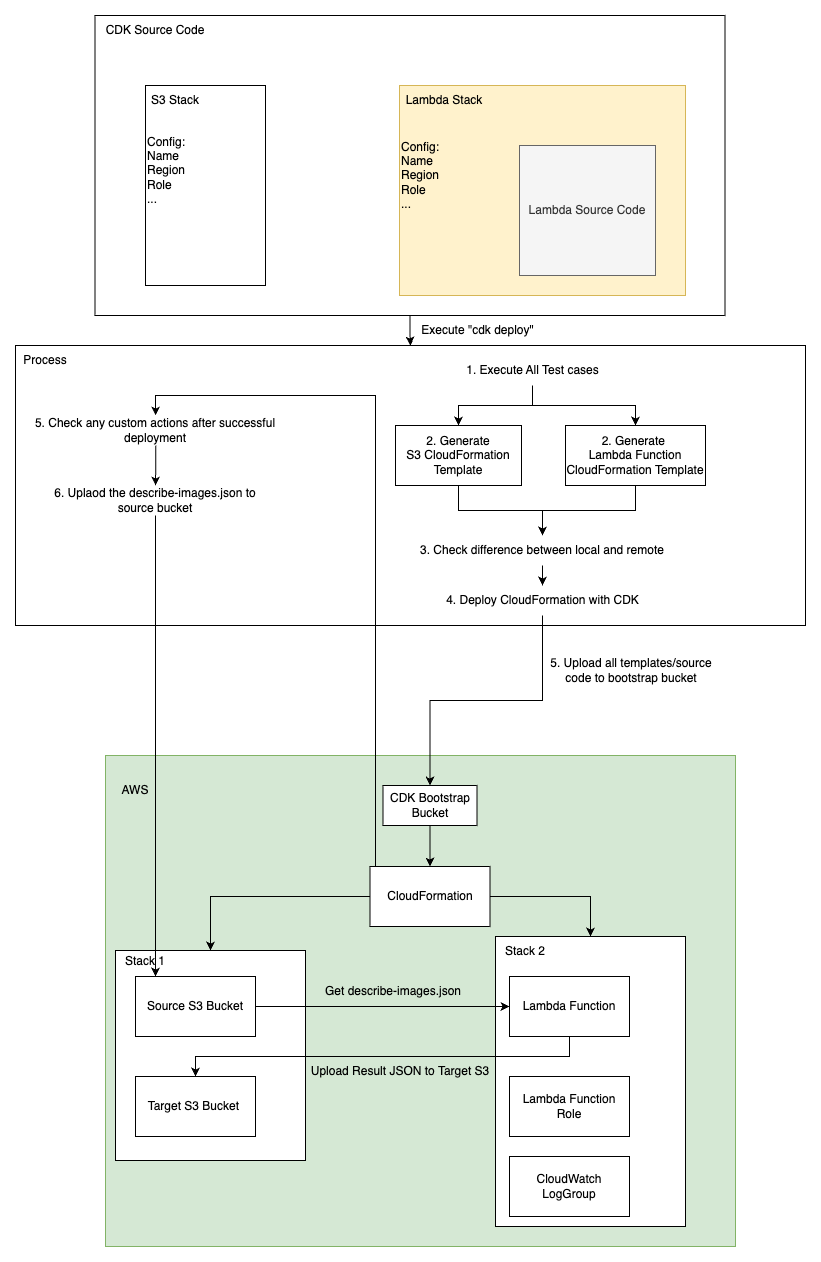

The diagram above was exported from draw.io. Its source (the exported page's mxGraphModel, read from the mxfile embedded in the PNG):
<mxGraphModel dx="1625" dy="897" grid="1" gridSize="10" guides="1" tooltips="1" connect="1" arrows="1" fold="1" page="1" pageScale="1" pageWidth="827" pageHeight="1169" math="0" shadow="0">
  <root>
    <mxCell id="0" />
    <mxCell id="1" parent="0" />
    <mxCell id="ZyGN23FuKiYCEg_8TYao-19" value="" style="rounded=0;whiteSpace=wrap;html=1;fillColor=none;" vertex="1" parent="1">
      <mxGeometry x="30" y="390" width="790" height="280" as="geometry" />
    </mxCell>
    <mxCell id="ZyGN23FuKiYCEg_8TYao-6" value="" style="rounded=0;whiteSpace=wrap;html=1;fillColor=#d5e8d4;strokeColor=#82b366;" vertex="1" parent="1">
      <mxGeometry x="120" y="800" width="630" height="491" as="geometry" />
    </mxCell>
    <mxCell id="ZyGN23FuKiYCEg_8TYao-32" value="" style="rounded=0;whiteSpace=wrap;html=1;" vertex="1" parent="1">
      <mxGeometry x="510" y="981" width="190" height="290" as="geometry" />
    </mxCell>
    <mxCell id="ZyGN23FuKiYCEg_8TYao-30" value="" style="rounded=0;whiteSpace=wrap;html=1;" vertex="1" parent="1">
      <mxGeometry x="130" y="995" width="190" height="210" as="geometry" />
    </mxCell>
    <mxCell id="ZyGN23FuKiYCEg_8TYao-74" style="edgeStyle=orthogonalEdgeStyle;rounded=0;orthogonalLoop=1;jettySize=auto;html=1;" edge="1" parent="1" source="ZyGN23FuKiYCEg_8TYao-1" target="ZyGN23FuKiYCEg_8TYao-19">
      <mxGeometry relative="1" as="geometry" />
    </mxCell>
    <mxCell id="ZyGN23FuKiYCEg_8TYao-1" value="" style="rounded=0;whiteSpace=wrap;html=1;fillColor=none;" vertex="1" parent="1">
      <mxGeometry x="109.5" y="60" width="630" height="300" as="geometry" />
    </mxCell>
    <mxCell id="ZyGN23FuKiYCEg_8TYao-3" value="CDK Source Code" style="text;html=1;align=center;verticalAlign=middle;whiteSpace=wrap;rounded=0;" vertex="1" parent="1">
      <mxGeometry x="110" y="60" width="120" height="30" as="geometry" />
    </mxCell>
    <mxCell id="ZyGN23FuKiYCEg_8TYao-7" value="" style="rounded=0;whiteSpace=wrap;html=1;" vertex="1" parent="1">
      <mxGeometry x="160" y="130" width="120" height="200" as="geometry" />
    </mxCell>
    <mxCell id="ZyGN23FuKiYCEg_8TYao-8" value="" style="rounded=0;whiteSpace=wrap;html=1;fillColor=#fff2cc;strokeColor=#d6b656;" vertex="1" parent="1">
      <mxGeometry x="414" y="130" width="286" height="210" as="geometry" />
    </mxCell>
    <mxCell id="ZyGN23FuKiYCEg_8TYao-9" value="&lt;span style=&quot;background-color: initial;&quot;&gt;Lambda&lt;/span&gt;&amp;nbsp;Source Code" style="rounded=0;whiteSpace=wrap;html=1;fillColor=#f5f5f5;fontColor=#333333;strokeColor=#666666;" vertex="1" parent="1">
      <mxGeometry x="534" y="190" width="136" height="130" as="geometry" />
    </mxCell>
    <mxCell id="ZyGN23FuKiYCEg_8TYao-10" value="Lambda Stack" style="text;html=1;align=center;verticalAlign=middle;whiteSpace=wrap;rounded=0;" vertex="1" parent="1">
      <mxGeometry x="414" y="130" width="90" height="30" as="geometry" />
    </mxCell>
    <mxCell id="ZyGN23FuKiYCEg_8TYao-12" value="S3 Stack" style="text;html=1;align=center;verticalAlign=middle;whiteSpace=wrap;rounded=0;" vertex="1" parent="1">
      <mxGeometry x="160" y="130" width="60" height="30" as="geometry" />
    </mxCell>
    <mxCell id="ZyGN23FuKiYCEg_8TYao-13" value="Config:&lt;div&gt;Name&lt;br&gt;Region&lt;br&gt;Role&lt;/div&gt;&lt;div&gt;...&lt;/div&gt;" style="text;html=1;align=left;verticalAlign=middle;whiteSpace=wrap;rounded=0;" vertex="1" parent="1">
      <mxGeometry x="160" y="155" width="120" height="120" as="geometry" />
    </mxCell>
    <mxCell id="ZyGN23FuKiYCEg_8TYao-16" value="Config:&lt;div&gt;Name&lt;br&gt;Region&lt;br&gt;Role&lt;/div&gt;&lt;div&gt;...&lt;/div&gt;" style="text;html=1;align=left;verticalAlign=middle;whiteSpace=wrap;rounded=0;" vertex="1" parent="1">
      <mxGeometry x="414" y="160" width="120" height="120" as="geometry" />
    </mxCell>
    <mxCell id="ZyGN23FuKiYCEg_8TYao-41" style="edgeStyle=orthogonalEdgeStyle;rounded=0;orthogonalLoop=1;jettySize=auto;html=1;" edge="1" parent="1" source="ZyGN23FuKiYCEg_8TYao-5" target="ZyGN23FuKiYCEg_8TYao-38">
      <mxGeometry relative="1" as="geometry" />
    </mxCell>
    <mxCell id="ZyGN23FuKiYCEg_8TYao-5" value="&lt;div&gt;2. Generate&lt;/div&gt;S3 CloudFormation Template" style="rounded=0;whiteSpace=wrap;html=1;" vertex="1" parent="1">
      <mxGeometry x="410" y="470" width="126" height="60" as="geometry" />
    </mxCell>
    <mxCell id="ZyGN23FuKiYCEg_8TYao-42" style="edgeStyle=orthogonalEdgeStyle;rounded=0;orthogonalLoop=1;jettySize=auto;html=1;" edge="1" parent="1" source="ZyGN23FuKiYCEg_8TYao-4" target="ZyGN23FuKiYCEg_8TYao-38">
      <mxGeometry relative="1" as="geometry" />
    </mxCell>
    <mxCell id="ZyGN23FuKiYCEg_8TYao-4" value="2. Generate&amp;nbsp;&lt;div&gt;Lambda Function CloudFormation Template&lt;/div&gt;" style="rounded=0;whiteSpace=wrap;html=1;" vertex="1" parent="1">
      <mxGeometry x="580" y="470" width="140" height="60" as="geometry" />
    </mxCell>
    <mxCell id="ZyGN23FuKiYCEg_8TYao-82" style="edgeStyle=orthogonalEdgeStyle;rounded=0;orthogonalLoop=1;jettySize=auto;html=1;" edge="1" parent="1" source="ZyGN23FuKiYCEg_8TYao-23" target="ZyGN23FuKiYCEg_8TYao-81">
      <mxGeometry relative="1" as="geometry" />
    </mxCell>
    <mxCell id="ZyGN23FuKiYCEg_8TYao-23" value="4. Deploy CloudFormation with CDK" style="text;html=1;align=center;verticalAlign=middle;whiteSpace=wrap;rounded=0;" vertex="1" parent="1">
      <mxGeometry x="456.5" y="630" width="201" height="30" as="geometry" />
    </mxCell>
    <mxCell id="ZyGN23FuKiYCEg_8TYao-24" value="AWS" style="text;html=1;align=center;verticalAlign=middle;whiteSpace=wrap;rounded=0;" vertex="1" parent="1">
      <mxGeometry x="120" y="820" width="60" height="30" as="geometry" />
    </mxCell>
    <mxCell id="ZyGN23FuKiYCEg_8TYao-46" style="edgeStyle=orthogonalEdgeStyle;rounded=0;orthogonalLoop=1;jettySize=auto;html=1;" edge="1" parent="1" source="ZyGN23FuKiYCEg_8TYao-25" target="ZyGN23FuKiYCEg_8TYao-30">
      <mxGeometry relative="1" as="geometry" />
    </mxCell>
    <mxCell id="ZyGN23FuKiYCEg_8TYao-47" style="edgeStyle=orthogonalEdgeStyle;rounded=0;orthogonalLoop=1;jettySize=auto;html=1;" edge="1" parent="1" source="ZyGN23FuKiYCEg_8TYao-25" target="ZyGN23FuKiYCEg_8TYao-32">
      <mxGeometry relative="1" as="geometry" />
    </mxCell>
    <mxCell id="ZyGN23FuKiYCEg_8TYao-50" style="edgeStyle=orthogonalEdgeStyle;rounded=0;orthogonalLoop=1;jettySize=auto;html=1;" edge="1" parent="1" source="ZyGN23FuKiYCEg_8TYao-26" target="ZyGN23FuKiYCEg_8TYao-28">
      <mxGeometry relative="1" as="geometry" />
    </mxCell>
    <mxCell id="ZyGN23FuKiYCEg_8TYao-26" value="Source S3&amp;nbsp;&lt;span style=&quot;background-color: initial;&quot;&gt;Bucket&lt;/span&gt;" style="rounded=0;whiteSpace=wrap;html=1;" vertex="1" parent="1">
      <mxGeometry x="150" y="1021" width="120" height="60" as="geometry" />
    </mxCell>
    <mxCell id="ZyGN23FuKiYCEg_8TYao-78" style="edgeStyle=orthogonalEdgeStyle;rounded=0;orthogonalLoop=1;jettySize=auto;html=1;" edge="1" parent="1" source="ZyGN23FuKiYCEg_8TYao-28" target="ZyGN23FuKiYCEg_8TYao-29">
      <mxGeometry relative="1" as="geometry">
        <Array as="points">
          <mxPoint x="584" y="1101" />
          <mxPoint x="210" y="1101" />
        </Array>
      </mxGeometry>
    </mxCell>
    <mxCell id="ZyGN23FuKiYCEg_8TYao-28" value="Lambda Function" style="rounded=0;whiteSpace=wrap;html=1;" vertex="1" parent="1">
      <mxGeometry x="524" y="1021" width="120" height="60" as="geometry" />
    </mxCell>
    <mxCell id="ZyGN23FuKiYCEg_8TYao-29" value="Target S3&amp;nbsp;&lt;span style=&quot;background-color: initial;&quot;&gt;Bucket&lt;/span&gt;&lt;span style=&quot;background-color: initial;&quot;&gt;&amp;nbsp;&lt;/span&gt;" style="rounded=0;whiteSpace=wrap;html=1;" vertex="1" parent="1">
      <mxGeometry x="150" y="1121" width="120" height="60" as="geometry" />
    </mxCell>
    <mxCell id="ZyGN23FuKiYCEg_8TYao-31" value="Stack 1" style="text;html=1;align=center;verticalAlign=middle;whiteSpace=wrap;rounded=0;" vertex="1" parent="1">
      <mxGeometry x="130" y="991" width="60" height="30" as="geometry" />
    </mxCell>
    <mxCell id="ZyGN23FuKiYCEg_8TYao-33" value="Stack 2" style="text;html=1;align=center;verticalAlign=middle;whiteSpace=wrap;rounded=0;" vertex="1" parent="1">
      <mxGeometry x="510" y="981" width="60" height="30" as="geometry" />
    </mxCell>
    <mxCell id="ZyGN23FuKiYCEg_8TYao-34" value="Lambda Function Role" style="rounded=0;whiteSpace=wrap;html=1;" vertex="1" parent="1">
      <mxGeometry x="524" y="1121" width="120" height="60" as="geometry" />
    </mxCell>
    <mxCell id="ZyGN23FuKiYCEg_8TYao-36" value="Execute &quot;cdk deploy&quot;" style="text;html=1;align=center;verticalAlign=middle;whiteSpace=wrap;rounded=0;" vertex="1" parent="1">
      <mxGeometry x="427.13" y="360" width="130.5" height="30" as="geometry" />
    </mxCell>
    <mxCell id="ZyGN23FuKiYCEg_8TYao-39" style="edgeStyle=orthogonalEdgeStyle;rounded=0;orthogonalLoop=1;jettySize=auto;html=1;" edge="1" parent="1" source="ZyGN23FuKiYCEg_8TYao-37" target="ZyGN23FuKiYCEg_8TYao-5">
      <mxGeometry relative="1" as="geometry" />
    </mxCell>
    <mxCell id="ZyGN23FuKiYCEg_8TYao-40" style="edgeStyle=orthogonalEdgeStyle;rounded=0;orthogonalLoop=1;jettySize=auto;html=1;" edge="1" parent="1" source="ZyGN23FuKiYCEg_8TYao-37" target="ZyGN23FuKiYCEg_8TYao-4">
      <mxGeometry relative="1" as="geometry" />
    </mxCell>
    <mxCell id="ZyGN23FuKiYCEg_8TYao-37" value="1. Execute All Test cases" style="text;html=1;align=center;verticalAlign=middle;whiteSpace=wrap;rounded=0;" vertex="1" parent="1">
      <mxGeometry x="446.5" y="400" width="201" height="30" as="geometry" />
    </mxCell>
    <mxCell id="ZyGN23FuKiYCEg_8TYao-66" style="edgeStyle=orthogonalEdgeStyle;rounded=0;orthogonalLoop=1;jettySize=auto;html=1;" edge="1" parent="1" source="ZyGN23FuKiYCEg_8TYao-38" target="ZyGN23FuKiYCEg_8TYao-23">
      <mxGeometry relative="1" as="geometry" />
    </mxCell>
    <mxCell id="ZyGN23FuKiYCEg_8TYao-38" value="3. Check difference between local and remote" style="text;html=1;align=center;verticalAlign=middle;whiteSpace=wrap;rounded=0;" vertex="1" parent="1">
      <mxGeometry x="427.13" y="580" width="259.75" height="30" as="geometry" />
    </mxCell>
    <mxCell id="ZyGN23FuKiYCEg_8TYao-76" style="edgeStyle=orthogonalEdgeStyle;rounded=0;orthogonalLoop=1;jettySize=auto;html=1;" edge="1" parent="1" source="ZyGN23FuKiYCEg_8TYao-49" target="ZyGN23FuKiYCEg_8TYao-26">
      <mxGeometry relative="1" as="geometry">
        <Array as="points">
          <mxPoint x="170" y="800" />
          <mxPoint x="170" y="800" />
        </Array>
      </mxGeometry>
    </mxCell>
    <mxCell id="ZyGN23FuKiYCEg_8TYao-49" value="6. Uplaod the&amp;nbsp;describe-images.json to source bucket" style="text;html=1;align=center;verticalAlign=middle;whiteSpace=wrap;rounded=0;" vertex="1" parent="1">
      <mxGeometry x="67" y="530" width="206" height="30" as="geometry" />
    </mxCell>
    <mxCell id="ZyGN23FuKiYCEg_8TYao-52" value="Get describe-images.json" style="text;html=1;align=center;verticalAlign=middle;whiteSpace=wrap;rounded=0;" vertex="1" parent="1">
      <mxGeometry x="330" y="1021" width="155.5" height="30" as="geometry" />
    </mxCell>
    <mxCell id="ZyGN23FuKiYCEg_8TYao-53" value="&lt;div&gt;Upload Result JSON to Target S3&lt;/div&gt;" style="text;html=1;align=center;verticalAlign=middle;whiteSpace=wrap;rounded=0;" vertex="1" parent="1">
      <mxGeometry x="320.25" y="1101" width="189.75" height="30" as="geometry" />
    </mxCell>
    <mxCell id="ZyGN23FuKiYCEg_8TYao-54" value="&lt;div&gt;CloudWatch LogGroup&lt;/div&gt;" style="rounded=0;whiteSpace=wrap;html=1;" vertex="1" parent="1">
      <mxGeometry x="524" y="1201" width="120" height="60" as="geometry" />
    </mxCell>
    <mxCell id="ZyGN23FuKiYCEg_8TYao-72" style="edgeStyle=orthogonalEdgeStyle;rounded=0;orthogonalLoop=1;jettySize=auto;html=1;" edge="1" parent="1" source="ZyGN23FuKiYCEg_8TYao-59" target="ZyGN23FuKiYCEg_8TYao-49">
      <mxGeometry relative="1" as="geometry" />
    </mxCell>
    <mxCell id="ZyGN23FuKiYCEg_8TYao-59" value="&lt;div&gt;5. Check any custom actions after successful deployment&lt;/div&gt;" style="text;html=1;align=center;verticalAlign=middle;whiteSpace=wrap;rounded=0;" vertex="1" parent="1">
      <mxGeometry x="40.24999999999999" y="460" width="259.75" height="30" as="geometry" />
    </mxCell>
    <mxCell id="ZyGN23FuKiYCEg_8TYao-85" style="edgeStyle=orthogonalEdgeStyle;rounded=0;orthogonalLoop=1;jettySize=auto;html=1;entryX=0.5;entryY=0;entryDx=0;entryDy=0;" edge="1" parent="1" source="ZyGN23FuKiYCEg_8TYao-25" target="ZyGN23FuKiYCEg_8TYao-59">
      <mxGeometry relative="1" as="geometry">
        <Array as="points">
          <mxPoint x="390" y="440" />
          <mxPoint x="170" y="440" />
        </Array>
      </mxGeometry>
    </mxCell>
    <mxCell id="ZyGN23FuKiYCEg_8TYao-25" value="&lt;div&gt;CloudFormation&lt;/div&gt;" style="rounded=0;whiteSpace=wrap;html=1;" vertex="1" parent="1">
      <mxGeometry x="384.5" y="911" width="120" height="60" as="geometry" />
    </mxCell>
    <mxCell id="ZyGN23FuKiYCEg_8TYao-80" value="Process" style="text;html=1;align=center;verticalAlign=middle;whiteSpace=wrap;rounded=0;" vertex="1" parent="1">
      <mxGeometry x="30" y="390" width="60" height="30" as="geometry" />
    </mxCell>
    <mxCell id="ZyGN23FuKiYCEg_8TYao-83" style="edgeStyle=orthogonalEdgeStyle;rounded=0;orthogonalLoop=1;jettySize=auto;html=1;" edge="1" parent="1" source="ZyGN23FuKiYCEg_8TYao-81" target="ZyGN23FuKiYCEg_8TYao-25">
      <mxGeometry relative="1" as="geometry" />
    </mxCell>
    <mxCell id="ZyGN23FuKiYCEg_8TYao-81" value="CDK Bootstrap Bucket" style="rounded=0;whiteSpace=wrap;html=1;" vertex="1" parent="1">
      <mxGeometry x="397.5" y="830" width="94" height="40" as="geometry" />
    </mxCell>
    <mxCell id="ZyGN23FuKiYCEg_8TYao-84" value="5. Upload all templates/source code to bootstrap bucket" style="text;html=1;align=center;verticalAlign=middle;whiteSpace=wrap;rounded=0;" vertex="1" parent="1">
      <mxGeometry x="557.63" y="700" width="176" height="30" as="geometry" />
    </mxCell>
  </root>
</mxGraphModel>